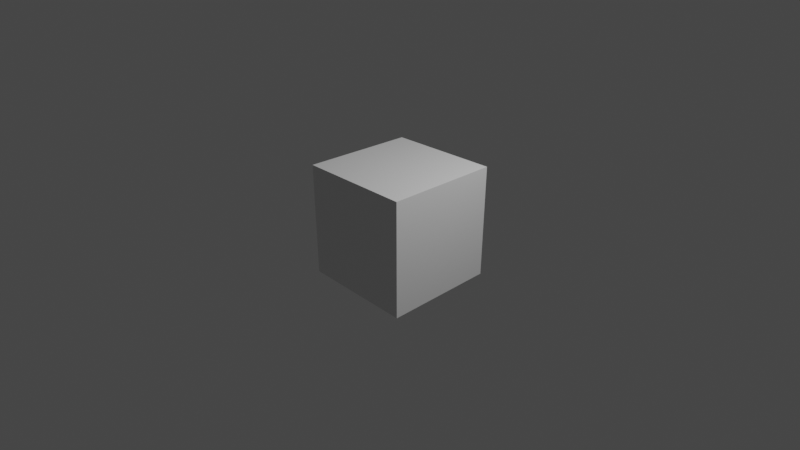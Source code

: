 # Source: Assets.blend  (saved by Blender 4.2.66; exported with 4.5.12 LTS)
import bpy
from mathutils import Matrix  # noqa: F401  (used for matrix-valued properties, if any)

bpy.ops.wm.read_factory_settings(use_empty=True)
scene = bpy.context.scene
scene.name = 'Scene'

# ---- collections
col_collection = bpy.data.collections.new('Collection'); scene.collection.children.link(col_collection)

# ---- materials (node trees are filled in below, after node groups)
mat_material = bpy.data.materials.new('Material')
mat_material.alpha_threshold = 0.0
mat_material.line_color = (0.0, 0.0, 0.0, 1.0)

# ---- material node trees
mat_material.use_nodes = True; mat_material.node_tree.nodes.clear()
_N = mat_material.node_tree.nodes; _L = mat_material.node_tree.links
n0 = _N.new('ShaderNodeOutputMaterial'); n0.name = 'Material Output'; n0.location = (300, 300)
n1 = _N.new('ShaderNodeBsdfPrincipled'); n1.name = 'Principled BSDF'; n1.location = (10, 300)
n1.distribution = 'GGX'
n1.subsurface_method = 'BURLEY'
n1.inputs[2].default_value = 0.4
n1.inputs[3].default_value = 1.45
n1.inputs[27].default_value = (0.0, 0.0, 0.0, 1.0)
n1.inputs[28].default_value = 1.0
_L.new(n1.outputs[0], n0.inputs[0])
n0.is_active_output = True

# ---- world
world_world = bpy.data.worlds.new('World'); scene.world = world_world
world_world.use_nodes = True; world_world.node_tree.nodes.clear()
_N = world_world.node_tree.nodes; _L = world_world.node_tree.links
n0 = _N.new('ShaderNodeOutputWorld'); n0.name = 'World Output'; n0.location = (300, 300)
n1 = _N.new('ShaderNodeBackground'); n1.name = 'Background'; n1.location = (10, 300)
n1.inputs[0].default_value = (0.05088, 0.05088, 0.05088, 1.0)
_L.new(n1.outputs[0], n0.inputs[0])
n0.is_active_output = True
world_world.color = (0.05088, 0.05088, 0.05088)
world_world.use_sun_shadow = False
world_world.sun_shadow_jitter_overblur = 0.0

# ---- cameras
cam_camera = bpy.data.cameras.new('Camera')
cam_camera.clip_end = 100.0
cam_camera.lens = 30.0
cam_camera.ortho_scale = 7.314

# ---- lights
light_light = bpy.data.lights.new('Light', 'POINT')
light_light.transmission_factor = 0.0
light_light.use_soft_falloff = False
light_light.energy = 1000.0
light_light.shadow_soft_size = 0.1
light_light.shadow_maximum_resolution = 0.006
light_light.use_absolute_resolution = True

# ---- meshes
me_cube = bpy.data.meshes.new('Cube')
me_cube.from_pydata([(1.0, 1.0, 1.0), (1.0, 1.0, -1.0), (1.0, -1.0, 1.0), (1.0, -1.0, -1.0), (-1.0, 1.0, 1.0), (-1.0, 1.0, -1.0), (-1.0, -1.0, 1.0), (-1.0, -1.0, -1.0)], [], [(0, 4, 6, 2), (3, 2, 6, 7), (7, 6, 4, 5), (5, 1, 3, 7), (1, 0, 2, 3), (5, 4, 0, 1)])
_uv = me_cube.uv_layers.new(name='UVMap')
_uv.uv.foreach_set('vector', [0.625, 0.5, 0.875, 0.5, 0.875, 0.75, 0.625, 0.75, 0.375, 0.75, 0.625, 0.75, 0.625, 1.0, 0.375, 1.0, 0.375, 0.0, 0.625, 0.0, 0.625, 0.25, 0.375, 0.25, 0.125, 0.5, 0.375, 0.5, 0.375, 0.75, 0.125, 0.75, 0.375, 0.5, 0.625, 0.5, 0.625, 0.75, 0.375, 0.75, 0.375, 0.25, 0.625, 0.25, 0.625, 0.5, 0.375, 0.5])
me_cube.materials.append(mat_material)
me_cube.use_remesh_preserve_volume = False
me_cube.use_remesh_preserve_attributes = False
me_cube.use_mirror_vertex_groups = False
me_cube.update()

# ---- objects
ob_cube = bpy.data.objects.new('Cube', me_cube)
ob_light = bpy.data.objects.new('Light', light_light)
ob_camera = bpy.data.objects.new('Camera', cam_camera)

# ---- transforms, parenting, visibility, modifiers, constraints
ob_cube.location = (0.0, 0.0, 0.0)
ob_cube.lock_rotations_4d = False
ob_cube.empty_display_type = 'ARROWS'
ob_cube.display_type = 'SOLID'
ob_cube.lineart.crease_threshold = 0.0
ob_light.location = (4.076, 1.005, 5.904)
ob_light.rotation_euler = (0.6503, 0.05522, 1.866)
ob_light.lock_rotations_4d = False
ob_light.empty_display_type = 'ARROWS'
ob_light.color = (0.0, 0.0, 0.0, 0.0)
ob_light.lineart.crease_threshold = 0.0
ob_camera.location = (7.359, -6.926, 4.958)
ob_camera.rotation_euler = (1.109, 0.0, 0.8149)
ob_camera.lock_rotations_4d = False
ob_camera.empty_display_type = 'ARROWS'
ob_camera.color = (0.0, 0.0, 0.0, 0.0)
ob_camera.display_type = 'WIRE'
ob_camera.lineart.crease_threshold = 0.0

# ---- collection membership
col_collection.objects.link(ob_cube)
col_collection.objects.link(ob_light)
col_collection.objects.link(ob_camera)

# ---- scene / render settings (as saved in the file)
scene.camera = ob_camera
scene.frame_start = 1; scene.frame_end = 250; scene.frame_set(1)
scene.render.engine = 'CYCLES'
scene.render.use_high_quality_normals = True
scene.cycles.use_denoising = False
scene.cycles.samples = 500
scene.eevee.taa_samples = 64
scene.eevee.taa_render_samples = 80
scene.eevee.volumetric_end = 1000.0
scene.eevee.volumetric_tile_size = '4'
scene.eevee.use_volumetric_shadows = True
scene.eevee.volumetric_shadow_samples = 64
scene.eevee.use_gtao = True
scene.eevee.use_raytracing = True
scene.view_settings.view_transform = 'Filmic'
bpy.context.view_layer.update()
